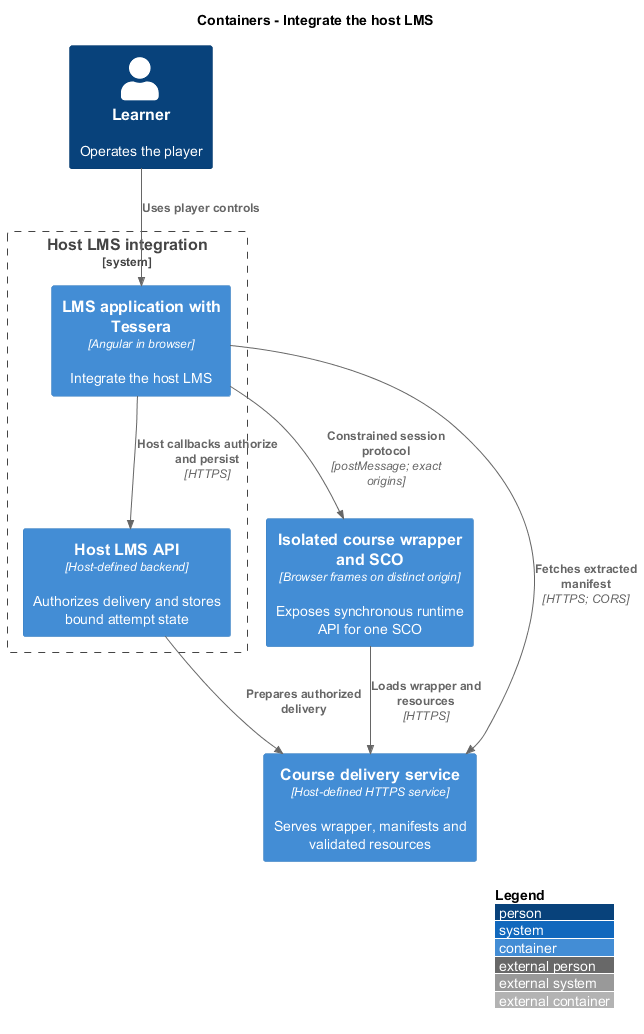

The diagram above was rendered by PlantUML. Its source (embedded in the PNG):
@startuml
!include <C4/C4_Container>
LAYOUT_WITH_LEGEND()
title Containers - Integrate the host LMS

Person(learner, "Learner", "Operates the player")
System_Boundary(lms, "Host LMS integration") {
  Container(frontend, "LMS application with Tessera", "Angular in browser", "Integrate the host LMS")
  Container(api, "Host LMS API", "Host-defined backend", "Authorizes delivery and stores bound attempt state")
}
Container(course, "Isolated course wrapper and SCO", "Browser frames on distinct origin", "Exposes synchronous runtime API for one SCO")
Container(delivery, "Course delivery service", "Host-defined HTTPS service", "Serves wrapper, manifests and validated resources")
Rel(learner, frontend, "Uses player controls")
Rel(frontend, api, "Host callbacks authorize and persist", "HTTPS")
Rel(frontend, course, "Constrained session protocol", "postMessage; exact origins")
Rel(frontend, delivery, "Fetches extracted manifest", "HTTPS; CORS")
Rel(course, delivery, "Loads wrapper and resources", "HTTPS")
Rel(api, delivery, "Prepares authorized delivery")
@enduml